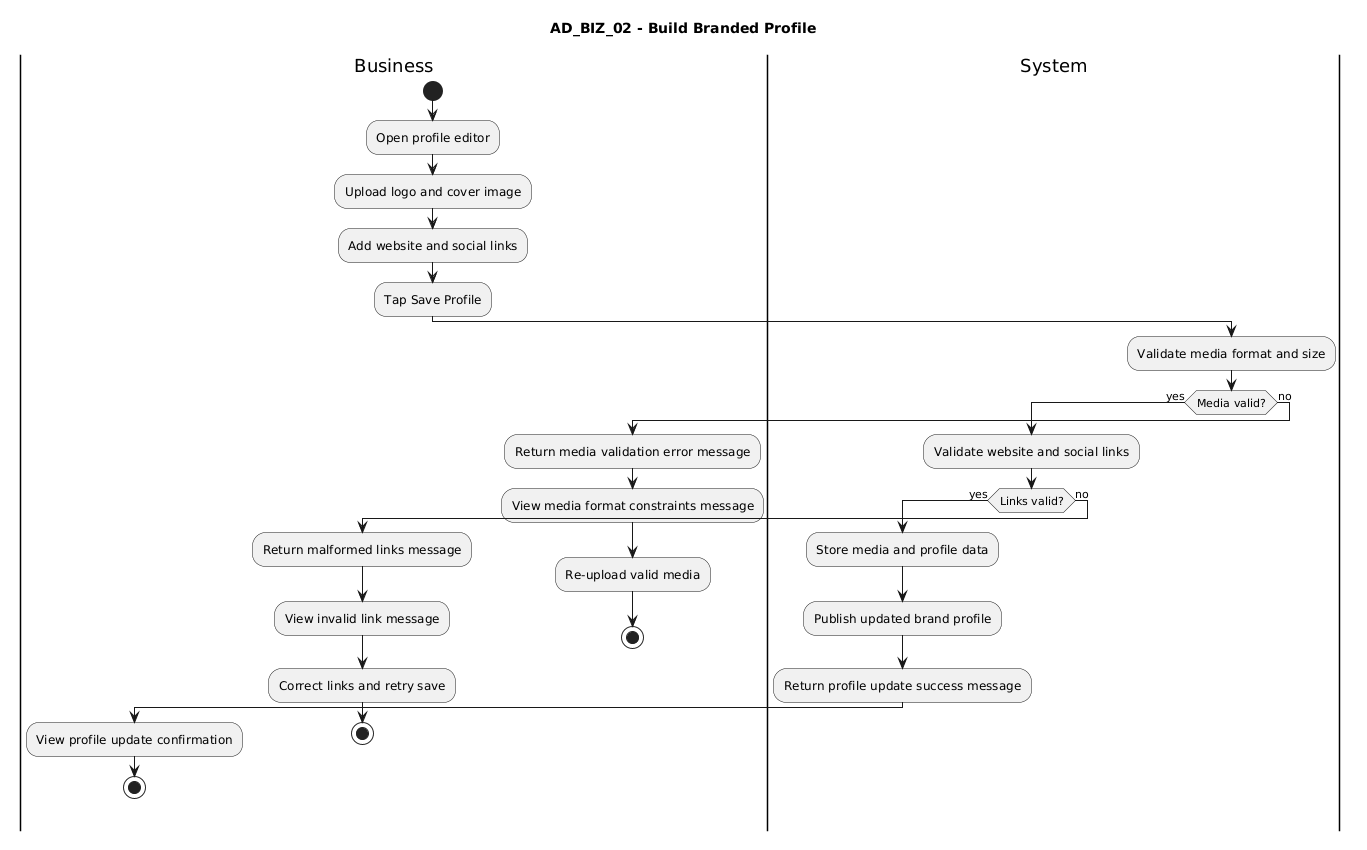

The diagram above was rendered by PlantUML. Its source (embedded in the PNG):
@startuml
title AD_BIZ_02 - Build Branded Profile

|Business|
start
:Open profile editor;
:Upload logo and cover image;
:Add website and social links;
:Tap Save Profile;

|System|
:Validate media format and size;
if (Media valid?) then (yes)
  :Validate website and social links;
  if (Links valid?) then (yes)
    :Store media and profile data;
    :Publish updated brand profile;
    :Return profile update success message;
    |Business|
    :View profile update confirmation;
    stop
  else (no)
    :Return malformed links message;
    |Business|
    :View invalid link message;
    :Correct links and retry save;
    stop
  endif
else (no)
  :Return media validation error message;
  |Business|
  :View media format constraints message;
  :Re-upload valid media;
  stop
endif
@enduml